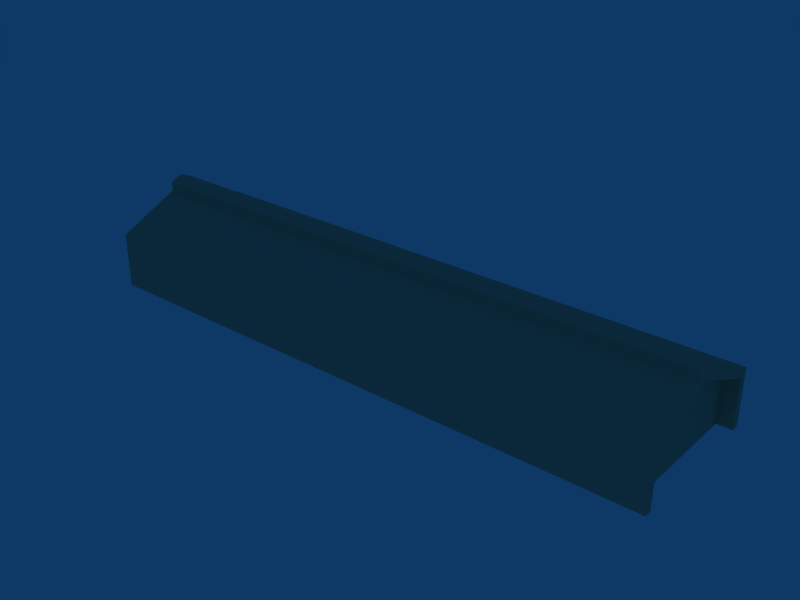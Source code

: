 # Source: WarehouseTypeM.blend  (saved by Blender 2.49.2; exported with 4.5.12 LTS)
import bpy
from mathutils import Matrix  # noqa: F401  (used for matrix-valued properties, if any)

bpy.ops.wm.read_factory_settings(use_empty=True)
scene = bpy.context.scene
scene.name = 'Scene'

# ---- collections
col_collection_1 = bpy.data.collections.new('Collection 1'); scene.collection.children.link(col_collection_1)

# ---- materials (node trees are filled in below, after node groups)
mat_0_001 = bpy.data.materials.new('0.001')
mat_0_001.alpha_threshold = 0.0
mat_0_001.diffuse_color = (0.7333, 0.7176, 0.5804, 1.0)
mat_0_001.roughness = 0.5
mat_0_001.line_color = (0.0, 0.0, 0.0, 1.0)

# ---- material node trees

# ---- world
world_world = bpy.data.worlds.new('World'); scene.world = world_world
world_world.color = (0.05656, 0.2208, 0.4)
world_world.use_sun_shadow = False
world_world.sun_shadow_jitter_overblur = 0.0
world_world.cycles.sampling_method = 'MANUAL'
world_world.cycles.sample_map_resolution = 256

# ---- meshes
me_cube = bpy.data.meshes.new('""Cube""')
me_cube.from_pydata([(1.312, 1.604, -11.66), (-1.312, 1.604, -11.66), (1.312, 1.604, 1.594), (-1.312, 1.604, 1.594), (4.275e-07, 1.604, 8.967), (-5.64e-07, -1.604, 8.967), (-1.312, -1.604, 1.594), (1.312, -1.604, 1.594), (-1.312, -1.604, -11.66), (1.312, -1.604, -11.66), (1.179, 1.604, -0.06112), (1.179, 1.604, -11.66), (-1.179, 1.604, -0.06112), (-1.179, 1.604, -11.66), (4.275e-07, 1.604, 7.088), (-5.64e-07, -1.604, 7.088), (1.179, -1.604, -0.06113), (-1.179, -1.604, -0.06113), (-1.179, -1.604, -11.66), (1.179, -1.604, -11.66), (1.179, 1.523, -0.06113), (1.179, 1.523, -11.66), (-1.179, 1.523, -0.06113), (-1.179, 1.523, -11.66), (3.396e-07, 1.523, 7.088), (-4.762e-07, -1.523, 7.088), (1.179, -1.523, -0.06113), (-1.179, -1.523, -0.06113), (-1.179, -1.523, -11.66), (1.179, -1.523, -11.66), (-0.2106, -1.604, 8.332), (-0.2106, 1.604, 8.332), (0.2106, 1.604, 8.332), (0.2106, -1.604, 8.332), (0.2106, 1.604, 10.45), (0.2106, -1.604, 10.45), (-0.2106, -1.604, 10.45), (-0.2106, 1.604, 10.45), (-4.635e-07, -1.604, 11.66), (3.347e-07, 1.604, 11.66)], [], [(1, 13, 23), (8, 28, 18), (9, 19, 29), (0, 21, 11), (22, 24, 23), (20, 21, 24), (24, 21, 23), (25, 29, 26), (25, 27, 28), (25, 28, 29), (3, 12, 13), (3, 13, 1), (12, 22, 23), (12, 23, 13), (14, 24, 22), (14, 22, 12), (0, 11, 10), (0, 10, 2), (21, 0, 9), (21, 9, 29), (23, 28, 8), (23, 8, 1), (11, 21, 20), (11, 20, 10), (10, 20, 24), (10, 24, 14), (17, 27, 25), (17, 25, 15), (15, 25, 26), (15, 26, 16), (7, 16, 19), (7, 19, 9), (8, 18, 17), (8, 17, 6), (18, 28, 27), (18, 27, 17), (16, 26, 29), (16, 29, 19), (9, 0, 2), (9, 2, 7), (6, 3, 1), (6, 1, 8), (23, 21, 29), (23, 29, 28), (6, 30, 31), (6, 31, 3), (2, 32, 33), (2, 33, 7), (31, 14, 12), (3, 31, 12), (31, 4, 14), (30, 17, 15), (5, 30, 15), (30, 6, 17), (33, 15, 16), (7, 33, 16), (33, 5, 15), (32, 10, 14), (4, 32, 14), (32, 2, 10), (33, 32, 34), (33, 34, 35), (31, 30, 36), (31, 36, 37), (5, 33, 35), (5, 35, 38), (32, 4, 39), (32, 39, 34), (4, 31, 37), (4, 37, 39), (30, 5, 38), (30, 38, 36), (34, 39, 38), (34, 38, 35), (36, 38, 39), (36, 39, 37)])
_uv = me_cube.uv_layers.new(name='UVTex')
_uv.uv.foreach_set('vector', [0.3141, 0.1886, 0.3215, 0.1886, 0.3215, 0.1758, 0.3141, 0.0573, 0.3215, 0.0701, 0.3215, 0.0573, 0.4599, 0.0573, 0.4525, 0.0573, 0.4525, 0.0701, 0.4599, 0.1886, 0.4525, 0.1758, 0.4525, 0.1886, 0.2345, 0.1044, 0.1269, 0.1422, 0.2345, 0.043, 0.0192, 0.1044, 0.0192, 0.043, 0.1269, 0.1422, 0.1269, 0.1422, 0.0192, 0.043, 0.2345, 0.043, 0.5995, 0.1466, 0.7104, 0.0444, 0.7104, 0.1076, 0.5995, 0.1466, 0.4886, 0.1076, 0.4886, 0.0444, 0.5995, 0.1466, 0.4886, 0.0444, 0.7104, 0.0444, 0.2467, 0.1132, 0.2345, 0.1044, 0.2345, 0.043, 0.2467, 0.1132, 0.2345, 0.043, 0.2467, 0.043, 0.7814, 0.1861, 0.8254, 0.1861, 0.8254, 0.1414, 0.7814, 0.1861, 0.8254, 0.1414, 0.7814, 0.1414, 0.8479, 0.0247, 0.8479, 0.0624, 0.915, 0.0624, 0.8479, 0.0247, 0.915, 0.0624, 0.915, 0.0247, 0.0071, 0.043, 0.0192, 0.043, 0.0192, 0.1044, 0.0071, 0.043, 0.0192, 0.1044, 0.0071, 0.1132, 0.4525, 0.1758, 0.4599, 0.1886, 0.4599, 0.0573, 0.4525, 0.1758, 0.4599, 0.0573, 0.4525, 0.0701, 0.3215, 0.1758, 0.3215, 0.0701, 0.3141, 0.0573, 0.3215, 0.1758, 0.3141, 0.0573, 0.3141, 0.1886, 0.7814, 0.1955, 0.8254, 0.1955, 0.8254, 0.2402, 0.7814, 0.1955, 0.8254, 0.2402, 0.7814, 0.2402, 0.7809, 0.0247, 0.7809, 0.0624, 0.8479, 0.0624, 0.7809, 0.0247, 0.8479, 0.0624, 0.8479, 0.0247, 0.915, 0.1179, 0.915, 0.0802, 0.8479, 0.0802, 0.915, 0.1179, 0.8479, 0.0802, 0.8479, 0.1179, 0.8479, 0.1179, 0.8479, 0.0802, 0.7809, 0.0802, 0.8479, 0.1179, 0.7809, 0.0802, 0.7809, 0.1179, 0.723, 0.1167, 0.7104, 0.1076, 0.7104, 0.0444, 0.723, 0.1167, 0.7104, 0.0444, 0.723, 0.0444, 0.4761, 0.0444, 0.4886, 0.0444, 0.4886, 0.1076, 0.4761, 0.0444, 0.4886, 0.1076, 0.4761, 0.1167, 0.8872, 0.1414, 0.8431, 0.1414, 0.8431, 0.1861, 0.8872, 0.1414, 0.8431, 0.1861, 0.8872, 0.1861, 0.8872, 0.2402, 0.8431, 0.2402, 0.8431, 0.1955, 0.8872, 0.2402, 0.8431, 0.1955, 0.8872, 0.1955, 0.9109, 0.3966, 0.0657, 0.3966, 0.0657, 0.4921, 0.9109, 0.3966, 0.0657, 0.4921, 0.9109, 0.4921, 0.9109, 0.3871, 0.0657, 0.3871, 0.0657, 0.2916, 0.9109, 0.3871, 0.0657, 0.2916, 0.9109, 0.2916, 0.3215, 0.1758, 0.4525, 0.1758, 0.4525, 0.0701, 0.3215, 0.1758, 0.4525, 0.0701, 0.3215, 0.0701, 0.9813, 0.5383, 0.9813, 0.6879, 0.0572, 0.6879, 0.9813, 0.5383, 0.0572, 0.6879, 0.0572, 0.5383, 0.0572, 0.8947, 0.0572, 0.7451, 0.9813, 0.7451, 0.0572, 0.8947, 0.9813, 0.7451, 0.9813, 0.8947, 0.1461, 0.1488, 0.1269, 0.1422, 0.2345, 0.1044, 0.2467, 0.1132, 0.1461, 0.1488, 0.2345, 0.1044, 0.1461, 0.1488, 0.1269, 0.1522, 0.1269, 0.1422, 0.5797, 0.1534, 0.4886, 0.1076, 0.5995, 0.1466, 0.5995, 0.1569, 0.5797, 0.1534, 0.5995, 0.1466, 0.5797, 0.1534, 0.4761, 0.1167, 0.4886, 0.1076, 0.6193, 0.1534, 0.5995, 0.1466, 0.7104, 0.1076, 0.723, 0.1167, 0.6193, 0.1534, 0.7104, 0.1076, 0.6193, 0.1534, 0.5995, 0.1569, 0.5995, 0.1466, 0.1076, 0.1488, 0.0192, 0.1044, 0.1269, 0.1422, 0.1269, 0.1522, 0.1076, 0.1488, 0.1269, 0.1422, 0.1076, 0.1488, 0.0071, 0.1132, 0.0192, 0.1044, 0.9807, 0.9095, 0.0583, 0.9095, 0.0583, 0.9262, 0.9807, 0.9095, 0.0583, 0.9262, 0.9807, 0.9262, 0.0583, 0.935, 0.9807, 0.935, 0.9807, 0.9517, 0.0583, 0.935, 0.9807, 0.9517, 0.0583, 0.9517, 0.5995, 0.1569, 0.6193, 0.1534, 0.6193, 0.165, 0.5995, 0.1569, 0.6193, 0.165, 0.5995, 0.1684, 0.1076, 0.1488, 0.1269, 0.1522, 0.1269, 0.1634, 0.1076, 0.1488, 0.1269, 0.1634, 0.1076, 0.16, 0.1269, 0.1522, 0.1461, 0.1488, 0.1461, 0.16, 0.1269, 0.1522, 0.1461, 0.16, 0.1269, 0.1634, 0.5797, 0.1534, 0.5995, 0.1569, 0.5995, 0.1684, 0.5797, 0.1534, 0.5995, 0.1684, 0.5797, 0.165, 0.0572, 0.7451, 0.0572, 0.7165, 0.9813, 0.7165, 0.0572, 0.7451, 0.9813, 0.7165, 0.9813, 0.7451, 0.9813, 0.6879, 0.9813, 0.7165, 0.0572, 0.7165, 0.9813, 0.6879, 0.0572, 0.7165, 0.0572, 0.6879])
me_cube.materials.append(mat_0_001)
me_cube.use_remesh_preserve_volume = False
me_cube.use_remesh_preserve_attributes = False
me_cube.use_mirror_vertex_groups = False
me_cube.update()

# ---- objects
ob_cube = bpy.data.objects.new('""Cube""', me_cube)

# ---- transforms, parenting, visibility, modifiers, constraints
ob_cube.location = (0.0, 0.0, 8.946)
ob_cube.rotation_euler = (0.0, 0.0, 4.712)
ob_cube.scale = (10.35, 32.7, 0.75)
ob_cube.lock_rotations_4d = False
ob_cube.empty_display_type = 'ARROWS'
ob_cube.lineart.crease_threshold = 0.0

# ---- collection membership
col_collection_1.objects.link(ob_cube)

# ---- scene / render settings (as saved in the file)
scene.frame_start = 1; scene.frame_end = 250; scene.frame_set(1)
scene.render.engine = 'BLENDER_EEVEE_NEXT'
scene.render.image_settings.file_format = 'JPEG'
scene.render.image_settings.color_mode = 'RGB'
scene.render.image_settings.compression = 90
scene.render.resolution_x = 800
scene.render.resolution_y = 600
scene.render.pixel_aspect_x = 100.0
scene.render.pixel_aspect_y = 100.0
scene.render.fps = 25
scene.render.dither_intensity = 0.0
scene.render.use_compositing = False
scene.render.use_sequencer = False
scene.render.bake_margin = 2
scene.render.bake_bias = 0.0
scene.render.use_stamp_time = False
scene.render.use_stamp_date = False
scene.render.use_stamp_frame = False
scene.render.use_stamp_camera = False
scene.render.use_stamp_scene = False
scene.render.use_stamp_filename = False
scene.render.use_stamp_render_time = False
scene.render.stamp_font_size = 0
scene.cycles.use_denoising = False
scene.cycles.samples = 10
scene.cycles.sampling_pattern = 'TABULATED_SOBOL'
scene.cycles.light_sampling_threshold = 0.0
scene.cycles.use_adaptive_sampling = False
scene.cycles.use_light_tree = False
scene.cycles.blur_glossy = 0.0
scene.cycles.volume_bounces = 1
scene.cycles.pixel_filter_type = 'GAUSSIAN'
scene.cycles.sample_clamp_indirect = 0.0
scene.view_settings.view_transform = 'Raw'
bpy.context.view_layer.update()

# ---- added for rendering (the .blend has no active camera): camera
cam_auto = bpy.data.cameras.new('AutoCamera')
cam_auto.lens = 50.0
cam_auto.sensor_width = 36.0
cam_auto.clip_end = 1781.95
ob_auto_camera = bpy.data.objects.new('AutoCamera', cam_auto)
scene.collection.objects.link(ob_auto_camera)
ob_auto_camera.location = (101.536, -121.843, 90.1744)
ob_auto_camera.rotation_euler = (1.09748, -7.21219e-08, 0.694738)
scene.camera = ob_auto_camera
bpy.context.view_layer.update()
